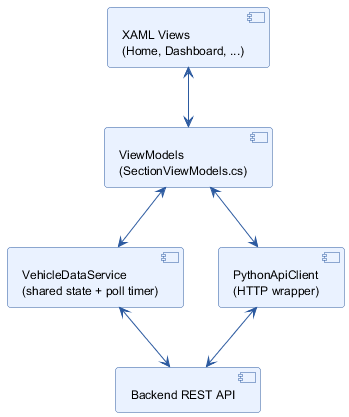

The diagram above was rendered by PlantUML. Its source (embedded in the PNG):
@startuml
skinparam backgroundColor white
skinparam defaultFontName Helvetica
skinparam defaultFontSize 12
skinparam shadowing false
skinparam roundcorner 6
skinparam component {
  BackgroundColor #EAF2FF
  BorderColor #2C5AA0
  ArrowColor #2C5AA0
}

component "XAML Views\n(Home, Dashboard, ...)" as Views
component "ViewModels\n(SectionViewModels.cs)" as VMs
component "VehicleDataService\n(shared state + poll timer)" as VDS
component "PythonApiClient\n(HTTP wrapper)" as API
component "Backend REST API" as Backend

Views <--> VMs
VMs <--> VDS
VMs <--> API
VDS <--> Backend
API <--> Backend
@enduml